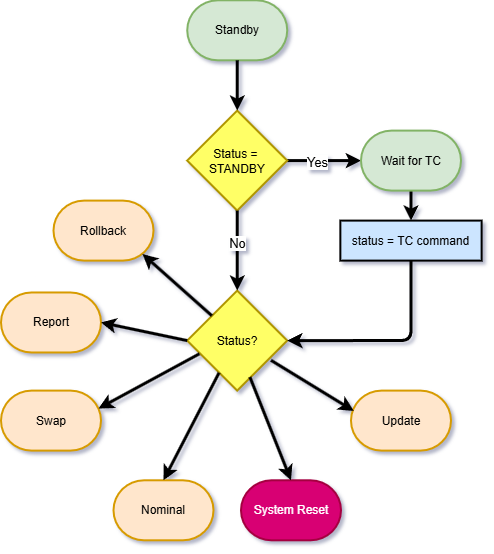

The diagram above was exported from draw.io. Its source (the exported page's mxGraphModel, read from the mxfile embedded in the PNG):
<mxGraphModel dx="3138" dy="1532" grid="1" gridSize="10" guides="1" tooltips="1" connect="1" arrows="1" fold="1" page="1" pageScale="1" pageWidth="850" pageHeight="1100" background="#ffffff" math="0" shadow="0">
  <root>
    <mxCell id="0" />
    <mxCell id="1" parent="0" />
    <mxCell id="2" parent="1" style="strokeWidth=2;html=1;shape=mxgraph.flowchart.terminator;whiteSpace=wrap;rounded=0;fillColor=#d5e8d4;strokeColor=#82b366;" value="Standby" vertex="1">
      <mxGeometry height="60" width="100" x="21.230000000000018" y="200.29999999999995" as="geometry" />
    </mxCell>
    <mxCell id="3" edge="1" parent="1" source="5" style="edgeStyle=orthogonalEdgeStyle;rounded=1;orthogonalLoop=1;jettySize=auto;html=1;exitX=1;exitY=0.5;exitDx=0;exitDy=0;exitPerimeter=0;entryX=0;entryY=0.5;entryDx=0;entryDy=0;strokeWidth=3;curved=0;entryPerimeter=0;" target="13">
      <mxGeometry relative="1" as="geometry">
        <mxPoint x="194.99" y="360.60000000000014" as="targetPoint" />
      </mxGeometry>
    </mxCell>
    <mxCell id="4" connectable="0" parent="3" style="edgeLabel;html=1;align=center;verticalAlign=middle;resizable=0;points=[];" value="&lt;font style=&quot;font-size: 13px;&quot;&gt;Yes&lt;/font&gt;" vertex="1">
      <mxGeometry relative="1" x="-0.2205" y="-1" as="geometry">
        <mxPoint as="offset" />
      </mxGeometry>
    </mxCell>
    <mxCell id="5" parent="1" style="strokeWidth=2;html=1;shape=mxgraph.flowchart.decision;whiteSpace=wrap;rounded=0;fillStyle=auto;fillColor=#FFFF66;fontColor=#000000;strokeColor=#B09500;" value="Status =&amp;nbsp;&lt;div&gt;STANDBY&lt;/div&gt;" vertex="1">
      <mxGeometry height="100" width="100" x="21.230000000000018" y="310.5999999999999" as="geometry" />
    </mxCell>
    <mxCell id="6" edge="1" parent="1" source="2" style="edgeStyle=orthogonalEdgeStyle;rounded=1;orthogonalLoop=1;jettySize=auto;html=1;exitX=0.5;exitY=1;exitDx=0;exitDy=0;exitPerimeter=0;entryX=0.5;entryY=0;entryDx=0;entryDy=0;entryPerimeter=0;strokeWidth=3;curved=0;" target="5">
      <mxGeometry relative="1" as="geometry" />
    </mxCell>
    <mxCell id="7" edge="1" parent="1" source="13" style="edgeStyle=orthogonalEdgeStyle;rounded=1;orthogonalLoop=1;jettySize=auto;html=1;exitX=0.5;exitY=0.995;exitDx=0;exitDy=0;entryX=0.5;entryY=0;entryDx=0;entryDy=0;strokeWidth=3;curved=0;exitPerimeter=0;" target="8">
      <mxGeometry relative="1" as="geometry">
        <mxPoint x="244.99" y="380.60000000000014" as="sourcePoint" />
      </mxGeometry>
    </mxCell>
    <mxCell id="8" parent="1" style="rounded=0;whiteSpace=wrap;html=1;absoluteArcSize=1;arcSize=14;strokeWidth=2;fillColor=#CCE5FF;" value="status = TC command" vertex="1">
      <mxGeometry height="40" width="141.26" x="174.36" y="420.5999999999999" as="geometry" />
    </mxCell>
    <mxCell id="9" parent="1" style="strokeWidth=2;html=1;shape=mxgraph.flowchart.decision;whiteSpace=wrap;rounded=0;fillStyle=auto;fillColor=#FFFF66;fontColor=#000000;strokeColor=#B09500;" value="Status?" vertex="1">
      <mxGeometry height="100" width="100" x="21.230000000000018" y="490.5999999999999" as="geometry" />
    </mxCell>
    <mxCell id="10" edge="1" parent="1" source="5" style="edgeStyle=orthogonalEdgeStyle;rounded=1;orthogonalLoop=1;jettySize=auto;html=1;exitX=0.5;exitY=1;exitDx=0;exitDy=0;exitPerimeter=0;entryX=0.5;entryY=0;entryDx=0;entryDy=0;entryPerimeter=0;strokeWidth=3;curved=0;" target="9">
      <mxGeometry relative="1" as="geometry" />
    </mxCell>
    <mxCell id="11" connectable="0" parent="10" style="edgeLabel;html=1;align=center;verticalAlign=middle;resizable=0;points=[];" value="&lt;font style=&quot;font-size: 13px;&quot;&gt;No&lt;/font&gt;" vertex="1">
      <mxGeometry relative="1" x="-0.2127" y="-1" as="geometry">
        <mxPoint as="offset" />
      </mxGeometry>
    </mxCell>
    <mxCell id="12" edge="1" parent="1" source="8" style="edgeStyle=orthogonalEdgeStyle;rounded=1;orthogonalLoop=1;jettySize=auto;html=1;exitX=0.5;exitY=1;exitDx=0;exitDy=0;entryX=1;entryY=0.5;entryDx=0;entryDy=0;entryPerimeter=0;strokeWidth=3;curved=0;" target="9">
      <mxGeometry relative="1" as="geometry" />
    </mxCell>
    <mxCell id="13" parent="1" style="strokeWidth=2;html=1;shape=mxgraph.flowchart.terminator;whiteSpace=wrap;rounded=0;fillColor=#d5e8d4;strokeColor=#82b366;" value="Wait for TC" vertex="1">
      <mxGeometry height="60" width="100" x="194.99" y="330.5999999999999" as="geometry" />
    </mxCell>
    <mxCell id="14" parent="1" style="strokeWidth=2;html=1;shape=mxgraph.flowchart.terminator;whiteSpace=wrap;rounded=0;fillColor=#ffe6cc;strokeColor=#d79b00;" value="Update" vertex="1">
      <mxGeometry height="60" width="100" x="184.99" y="590.5999999999999" as="geometry" />
    </mxCell>
    <mxCell id="15" parent="1" style="strokeWidth=2;html=1;shape=mxgraph.flowchart.terminator;whiteSpace=wrap;rounded=0;fillColor=#ffe6cc;strokeColor=#d79b00;" value="Swap" vertex="1">
      <mxGeometry height="60" width="100" x="-165.01" y="590.5999999999999" as="geometry" />
    </mxCell>
    <mxCell id="16" parent="1" style="strokeWidth=2;html=1;shape=mxgraph.flowchart.terminator;whiteSpace=wrap;rounded=0;fillColor=#ffe6cc;strokeColor=#d79b00;" value="Rollback" vertex="1">
      <mxGeometry height="60" width="100" x="-112.50999999999999" y="400.5999999999999" as="geometry" />
    </mxCell>
    <mxCell id="17" parent="1" style="strokeWidth=2;html=1;shape=mxgraph.flowchart.terminator;whiteSpace=wrap;rounded=0;fillColor=#ffe6cc;strokeColor=#d79b00;" value="Report" vertex="1">
      <mxGeometry height="60" width="100" x="-165.01" y="492.48" as="geometry" />
    </mxCell>
    <mxCell id="18" parent="1" style="strokeWidth=2;html=1;shape=mxgraph.flowchart.terminator;whiteSpace=wrap;rounded=0;fillColor=#d80073;strokeColor=#A50040;fontColor=#ffffff;" value="System Reset" vertex="1">
      <mxGeometry height="60" width="100" x="74.99000000000001" y="680.3" as="geometry" />
    </mxCell>
    <mxCell id="19" parent="1" style="strokeWidth=2;html=1;shape=mxgraph.flowchart.terminator;whiteSpace=wrap;rounded=0;fillColor=#ffe6cc;strokeColor=#d79b00;" value="Nominal" vertex="1">
      <mxGeometry height="60" width="100" x="-52.50999999999999" y="680.3" as="geometry" />
    </mxCell>
    <mxCell id="20" edge="1" parent="1" source="9" style="endArrow=classic;html=1;rounded=0;exitX=0.246;exitY=0.251;exitDx=0;exitDy=0;exitPerimeter=0;entryX=0.89;entryY=0.89;entryDx=0;entryDy=0;entryPerimeter=0;strokeWidth=3;" target="16" value="">
      <mxGeometry height="50" relative="1" width="50" as="geometry">
        <mxPoint x="154.99" y="590.3" as="sourcePoint" />
        <mxPoint x="204.99" y="540.3" as="targetPoint" />
      </mxGeometry>
    </mxCell>
    <mxCell id="21" edge="1" parent="1" source="9" style="endArrow=classic;html=1;rounded=0;exitX=0;exitY=0.5;exitDx=0;exitDy=0;exitPerimeter=0;entryX=1;entryY=0.5;entryDx=0;entryDy=0;entryPerimeter=0;strokeWidth=3;" target="17" value="">
      <mxGeometry height="50" relative="1" width="50" as="geometry">
        <mxPoint x="33.99000000000001" y="601.3" as="sourcePoint" />
        <mxPoint x="-35.00999999999999" y="540.3" as="targetPoint" />
      </mxGeometry>
    </mxCell>
    <mxCell id="22" edge="1" parent="1" source="9" style="endArrow=classic;html=1;rounded=0;exitX=0.122;exitY=0.632;exitDx=0;exitDy=0;exitPerimeter=0;entryX=0.975;entryY=0.299;entryDx=0;entryDy=0;entryPerimeter=0;strokeWidth=3;" target="15" value="">
      <mxGeometry height="50" relative="1" width="50" as="geometry">
        <mxPoint x="83.99000000000001" y="641.3" as="sourcePoint" />
        <mxPoint x="14.990000000000009" y="580.3" as="targetPoint" />
      </mxGeometry>
    </mxCell>
    <mxCell id="23" edge="1" parent="1" source="9" style="endArrow=classic;html=1;rounded=0;exitX=0.318;exitY=0.822;exitDx=0;exitDy=0;exitPerimeter=0;entryX=0.5;entryY=0;entryDx=0;entryDy=0;entryPerimeter=0;strokeWidth=3;" target="19" value="">
      <mxGeometry height="50" relative="1" width="50" as="geometry">
        <mxPoint x="103.99000000000001" y="651.3" as="sourcePoint" />
        <mxPoint x="34.99000000000001" y="590.3" as="targetPoint" />
      </mxGeometry>
    </mxCell>
    <mxCell id="24" edge="1" parent="1" source="9" style="endArrow=classic;html=1;rounded=0;exitX=0.627;exitY=0.865;exitDx=0;exitDy=0;exitPerimeter=0;entryX=0.5;entryY=0;entryDx=0;entryDy=0;entryPerimeter=0;strokeWidth=3;" target="18" value="">
      <mxGeometry height="50" relative="1" width="50" as="geometry">
        <mxPoint x="173.99" y="681.3" as="sourcePoint" />
        <mxPoint x="104.99000000000001" y="620.3" as="targetPoint" />
      </mxGeometry>
    </mxCell>
    <mxCell id="25" edge="1" parent="1" source="9" style="endArrow=classic;html=1;rounded=0;exitX=0.838;exitY=0.697;exitDx=0;exitDy=0;exitPerimeter=0;entryX=0.028;entryY=0.339;entryDx=0;entryDy=0;entryPerimeter=0;strokeWidth=3;" target="14" value="">
      <mxGeometry height="50" relative="1" width="50" as="geometry">
        <mxPoint x="213.99" y="691.3" as="sourcePoint" />
        <mxPoint x="144.99" y="630.3" as="targetPoint" />
      </mxGeometry>
    </mxCell>
  </root>
</mxGraphModel>